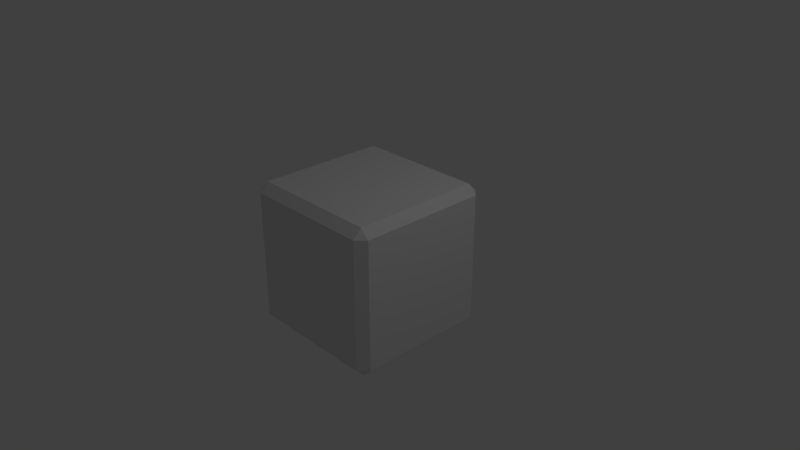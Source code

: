# Source: Test.blend  (saved by Blender 2.79.0; exported with 4.5.12 LTS)
import bpy
from mathutils import Matrix  # noqa: F401  (used for matrix-valued properties, if any)

bpy.ops.wm.read_factory_settings(use_empty=True)
scene = bpy.context.scene
scene.name = 'Scene'

# ---- collections
col_collection_1 = bpy.data.collections.new('Collection 1'); scene.collection.children.link(col_collection_1)

# ---- materials (node trees are filled in below, after node groups)
mat_material = bpy.data.materials.new('Material')
mat_material.alpha_threshold = 0.0
mat_material.use_transparent_shadow = False
mat_material.roughness = 0.5
mat_material.line_color = (0.0, 0.0, 0.0, 1.0)

# ---- material node trees

# ---- world
world_world = bpy.data.worlds.new('World'); scene.world = world_world
world_world.color = (0.05088, 0.05088, 0.05088)
world_world.use_sun_shadow = False
world_world.sun_shadow_jitter_overblur = 0.0
world_world.cycles.sampling_method = 'MANUAL'

# ---- cameras
cam_camera = bpy.data.cameras.new('Camera')
cam_camera.clip_end = 100.0
cam_camera.lens = 35.0
cam_camera.sensor_width = 32.0
cam_camera.sensor_height = 18.0
cam_camera.ortho_scale = 7.314
cam_camera.dof.focus_distance = 0.0
cam_camera.dof.aperture_fstop = 128.0

# ---- lights
light_lamp = bpy.data.lights.new('Lamp', 'POINT')
light_lamp.transmission_factor = 0.0
light_lamp.cutoff_distance = 30.0
light_lamp.energy = 100.0
light_lamp.shadow_buffer_clip_start = 1.001
light_lamp.shadow_soft_size = 0.1
light_lamp.shadow_maximum_resolution = 0.006
light_lamp.use_absolute_resolution = True

# ---- meshes
me_cube = bpy.data.meshes.new('Cube')
me_cube.from_pydata([(1.0, 0.8806, -0.8806), (0.8806, 0.8806, -1.0), (0.8806, 1.0, -0.8806), (1.0, -0.8806, -0.8806), (0.8806, -1.0, -0.8806), (0.8806, -0.8806, -1.0), (-0.8806, -1.0, -0.8806), (-1.0, -0.8806, -0.8806), (-0.8806, -0.8806, -1.0), (-0.8806, 1.0, -0.8806), (-0.8806, 0.8806, -1.0), (-1.0, 0.8806, -0.8806), (0.8806, 1.0, 0.8806), (0.8806, 0.8806, 1.0), (1.0, 0.8806, 0.8806), (0.8806, -1.0, 0.8806), (1.0, -0.8806, 0.8806), (0.8806, -0.8806, 1.0), (-1.0, -0.8806, 0.8806), (-0.8806, -1.0, 0.8806), (-0.8806, -0.8806, 1.0), (-1.0, 0.8806, 0.8806), (-0.8806, 0.8806, 1.0), (-0.8806, 1.0, 0.8806)], [], [(12, 2, 9, 23), (1, 5, 8, 10), (7, 18, 21, 11), (13, 22, 20, 17), (4, 15, 19, 6), (0, 1, 2), (3, 4, 5), (6, 7, 8), (9, 10, 11), (12, 13, 14), (15, 16, 17), (18, 19, 20), (21, 22, 23), (0, 3, 5, 1), (1, 10, 9, 2), (2, 12, 14, 0), (4, 6, 8, 5), (3, 16, 15, 4), (7, 11, 10, 8), (6, 19, 18, 7), (11, 21, 23, 9), (13, 17, 16, 14), (12, 23, 22, 13), (17, 20, 19, 15), (20, 22, 21, 18), (0, 14, 16, 3)])
me_cube.materials.append(mat_material)
me_cube.use_remesh_preserve_volume = False
me_cube.use_remesh_preserve_attributes = False
me_cube.use_mirror_vertex_groups = False
me_cube.update()

# ---- objects
ob_testcube = bpy.data.objects.new('TestCube', me_cube)
ob_lamp = bpy.data.objects.new('Lamp', light_lamp)
ob_camera = bpy.data.objects.new('Camera', cam_camera)

# ---- transforms, parenting, visibility, modifiers, constraints
ob_testcube.location = (0.0, 0.0, 0.0)
ob_testcube.lock_rotations_4d = False
ob_testcube.empty_display_type = 'ARROWS'
ob_testcube.lineart.crease_threshold = 0.0
ob_lamp.location = (4.076, 1.005, 5.904)
ob_lamp.rotation_euler = (0.6503, 0.05522, 1.866)
ob_lamp.lock_rotations_4d = False
ob_lamp.empty_display_type = 'ARROWS'
ob_lamp.color = (0.0, 0.0, 0.0, 0.0)
ob_lamp.lineart.crease_threshold = 0.0
ob_camera.location = (7.481, -6.508, 5.344)
ob_camera.rotation_euler = (1.109, 0.0, 0.8149)
ob_camera.lock_rotations_4d = False
ob_camera.empty_display_type = 'ARROWS'
ob_camera.color = (0.0, 0.0, 0.0, 0.0)
ob_camera.display_type = 'WIRE'
ob_camera.lineart.crease_threshold = 0.0

# ---- collection membership
col_collection_1.objects.link(ob_testcube)
col_collection_1.objects.link(ob_lamp)
col_collection_1.objects.link(ob_camera)

# ---- scene / render settings (as saved in the file)
scene.camera = ob_camera
scene.frame_start = 1; scene.frame_end = 250; scene.frame_set(1)
scene.render.engine = 'BLENDER_EEVEE_NEXT'
scene.render.resolution_percentage = 50
scene.render.dither_intensity = 0.0
scene.cycles.use_denoising = False
scene.cycles.samples = 128
scene.cycles.sampling_pattern = 'TABULATED_SOBOL'
scene.cycles.use_adaptive_sampling = False
scene.cycles.use_light_tree = False
scene.cycles.blur_glossy = 0.0
scene.cycles.sample_clamp_indirect = 0.0
scene.view_settings.view_transform = 'Standard'
bpy.context.view_layer.update()

